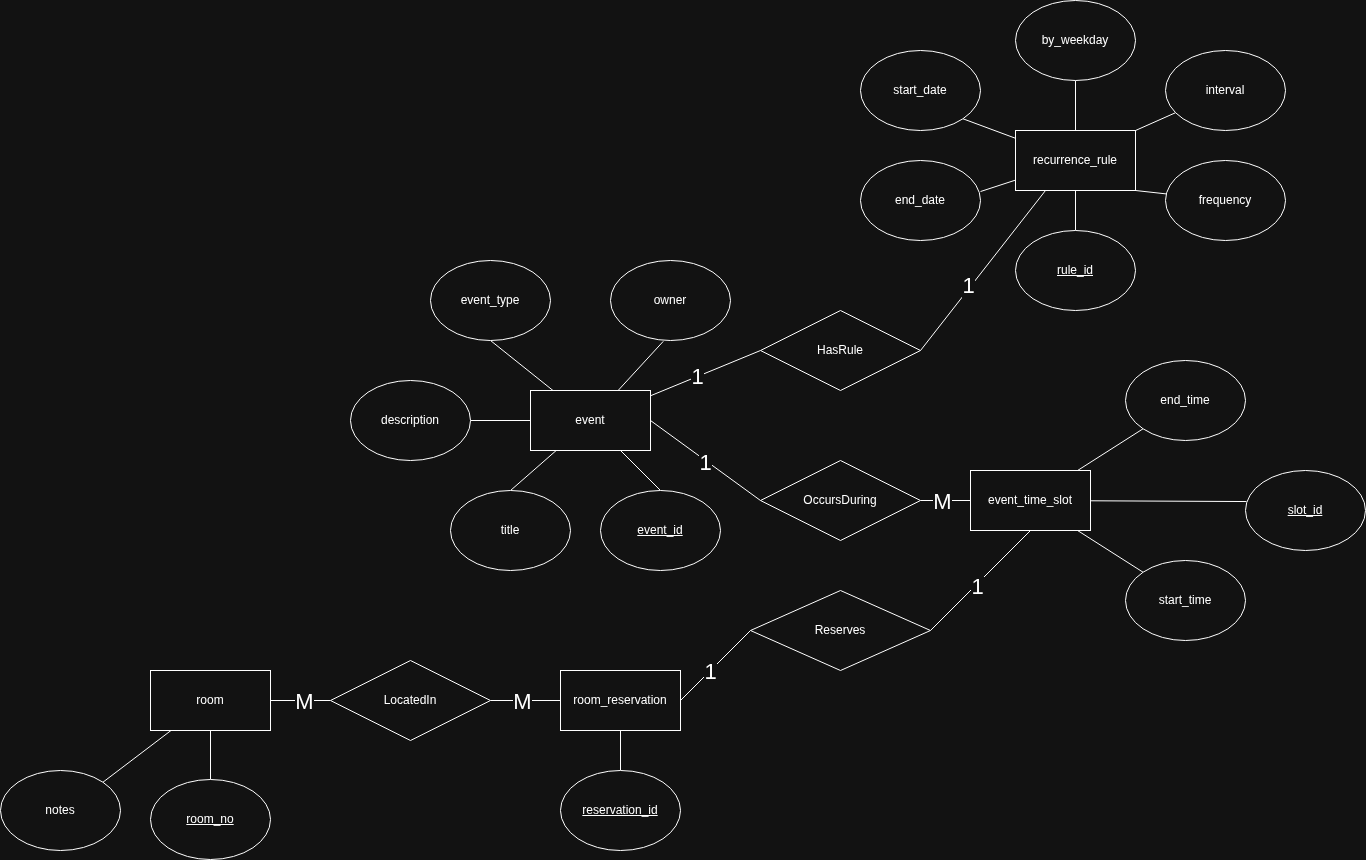

The diagram above was exported from draw.io. Its source (the exported page's mxGraphModel, read from the mxfile embedded in the PNG):
<mxGraphModel dx="2276" dy="1940" grid="1" gridSize="10" guides="1" tooltips="1" connect="1" arrows="1" fold="1" page="1" pageScale="1" pageWidth="850" pageHeight="1100" math="0" shadow="0">
  <root>
    <mxCell id="0" />
    <mxCell id="1" parent="0" />
    <mxCell id="JIYhgwxQ8K3HO4DmyXlp-4" edge="1" parent="1" source="JIYhgwxQ8K3HO4DmyXlp-1" style="rounded=0;orthogonalLoop=1;jettySize=auto;html=1;entryX=0.5;entryY=0;entryDx=0;entryDy=0;endArrow=none;endFill=0;" target="JIYhgwxQ8K3HO4DmyXlp-3">
      <mxGeometry relative="1" as="geometry" />
    </mxCell>
    <mxCell id="wk7IWOMEBX0A9DhUrvgD-3" edge="1" parent="1" source="JIYhgwxQ8K3HO4DmyXlp-1" style="rounded=0;orthogonalLoop=1;jettySize=auto;html=1;entryX=1;entryY=0;entryDx=0;entryDy=0;endArrow=none;endFill=0;" target="wk7IWOMEBX0A9DhUrvgD-2">
      <mxGeometry relative="1" as="geometry" />
    </mxCell>
    <mxCell id="JIYhgwxQ8K3HO4DmyXlp-1" parent="1" style="rounded=0;whiteSpace=wrap;html=1;" value="room" vertex="1">
      <mxGeometry height="60" width="120" x="-290" y="360" as="geometry" />
    </mxCell>
    <mxCell id="JIYhgwxQ8K3HO4DmyXlp-12" edge="1" parent="1" source="JIYhgwxQ8K3HO4DmyXlp-2" style="rounded=0;orthogonalLoop=1;jettySize=auto;html=1;entryX=0.5;entryY=0;entryDx=0;entryDy=0;endArrow=none;endFill=0;" target="JIYhgwxQ8K3HO4DmyXlp-11">
      <mxGeometry relative="1" as="geometry" />
    </mxCell>
    <mxCell id="JIYhgwxQ8K3HO4DmyXlp-14" edge="1" parent="1" source="JIYhgwxQ8K3HO4DmyXlp-2" style="rounded=0;orthogonalLoop=1;jettySize=auto;html=1;entryX=1;entryY=0.5;entryDx=0;entryDy=0;endArrow=none;endFill=0;" target="JIYhgwxQ8K3HO4DmyXlp-13">
      <mxGeometry relative="1" as="geometry" />
    </mxCell>
    <mxCell id="JIYhgwxQ8K3HO4DmyXlp-16" edge="1" parent="1" source="JIYhgwxQ8K3HO4DmyXlp-2" style="rounded=0;orthogonalLoop=1;jettySize=auto;html=1;entryX=0.5;entryY=0;entryDx=0;entryDy=0;endArrow=none;endFill=0;" target="JIYhgwxQ8K3HO4DmyXlp-15">
      <mxGeometry relative="1" as="geometry" />
    </mxCell>
    <mxCell id="JIYhgwxQ8K3HO4DmyXlp-22" edge="1" parent="1" source="JIYhgwxQ8K3HO4DmyXlp-2" style="rounded=0;orthogonalLoop=1;jettySize=auto;html=1;entryX=0.5;entryY=1;entryDx=0;entryDy=0;endArrow=none;endFill=0;" target="JIYhgwxQ8K3HO4DmyXlp-21">
      <mxGeometry relative="1" as="geometry" />
    </mxCell>
    <mxCell id="s8Wj7Ra7zZRVTc4LCRI7-15" edge="1" parent="1" source="JIYhgwxQ8K3HO4DmyXlp-2" style="rounded=0;orthogonalLoop=1;jettySize=auto;html=1;entryX=0;entryY=0.5;entryDx=0;entryDy=0;endArrow=none;endFill=0;" target="s8Wj7Ra7zZRVTc4LCRI7-14">
      <mxGeometry relative="1" as="geometry" />
    </mxCell>
    <mxCell id="s8Wj7Ra7zZRVTc4LCRI7-18" connectable="0" parent="s8Wj7Ra7zZRVTc4LCRI7-15" style="edgeLabel;html=1;align=center;verticalAlign=middle;resizable=0;points=[];fontSize=22;" value="1" vertex="1">
      <mxGeometry relative="1" x="-0.1614" as="geometry">
        <mxPoint as="offset" />
      </mxGeometry>
    </mxCell>
    <mxCell id="JIYhgwxQ8K3HO4DmyXlp-2" parent="1" style="rounded=0;whiteSpace=wrap;html=1;" value="event" vertex="1">
      <mxGeometry height="60" width="120" x="90" y="80" as="geometry" />
    </mxCell>
    <mxCell id="JIYhgwxQ8K3HO4DmyXlp-3" parent="1" style="ellipse;whiteSpace=wrap;html=1;fontStyle=4" value="room_no" vertex="1">
      <mxGeometry height="80" width="120" x="-290" y="469" as="geometry" />
    </mxCell>
    <mxCell id="JIYhgwxQ8K3HO4DmyXlp-11" parent="1" style="ellipse;whiteSpace=wrap;html=1;" value="title" vertex="1">
      <mxGeometry height="80" width="120" x="10" y="180" as="geometry" />
    </mxCell>
    <mxCell id="JIYhgwxQ8K3HO4DmyXlp-13" parent="1" style="ellipse;whiteSpace=wrap;html=1;" value="description" vertex="1">
      <mxGeometry height="80" width="120" x="-90" y="70" as="geometry" />
    </mxCell>
    <mxCell id="JIYhgwxQ8K3HO4DmyXlp-15" parent="1" style="ellipse;whiteSpace=wrap;html=1;fontStyle=4" value="event_id" vertex="1">
      <mxGeometry height="80" width="120" x="160" y="180" as="geometry" />
    </mxCell>
    <mxCell id="JIYhgwxQ8K3HO4DmyXlp-20" edge="1" parent="1" source="JIYhgwxQ8K3HO4DmyXlp-18" style="rounded=0;orthogonalLoop=1;jettySize=auto;html=1;entryX=0.008;entryY=0.388;entryDx=0;entryDy=0;endArrow=none;endFill=0;entryPerimeter=0;" target="JIYhgwxQ8K3HO4DmyXlp-19">
      <mxGeometry relative="1" as="geometry" />
    </mxCell>
    <mxCell id="JIYhgwxQ8K3HO4DmyXlp-24" edge="1" parent="1" source="JIYhgwxQ8K3HO4DmyXlp-18" style="rounded=0;orthogonalLoop=1;jettySize=auto;html=1;entryX=0;entryY=0;entryDx=0;entryDy=0;endArrow=none;endFill=0;" target="JIYhgwxQ8K3HO4DmyXlp-23">
      <mxGeometry relative="1" as="geometry" />
    </mxCell>
    <mxCell id="JIYhgwxQ8K3HO4DmyXlp-26" edge="1" parent="1" source="JIYhgwxQ8K3HO4DmyXlp-18" style="rounded=0;orthogonalLoop=1;jettySize=auto;html=1;entryX=0;entryY=1;entryDx=0;entryDy=0;endArrow=none;endFill=0;" target="JIYhgwxQ8K3HO4DmyXlp-25">
      <mxGeometry relative="1" as="geometry" />
    </mxCell>
    <mxCell id="JIYhgwxQ8K3HO4DmyXlp-18" parent="1" style="rounded=0;whiteSpace=wrap;html=1;" value="event_time_slot" vertex="1">
      <mxGeometry height="60" width="120" x="530" y="160" as="geometry" />
    </mxCell>
    <mxCell id="JIYhgwxQ8K3HO4DmyXlp-19" parent="1" style="ellipse;whiteSpace=wrap;html=1;fontStyle=4" value="slot_id" vertex="1">
      <mxGeometry height="80" width="120" x="805" y="160" as="geometry" />
    </mxCell>
    <mxCell id="JIYhgwxQ8K3HO4DmyXlp-21" parent="1" style="ellipse;whiteSpace=wrap;html=1;" value="event_type" vertex="1">
      <mxGeometry height="80" width="120" x="-10" y="-50" as="geometry" />
    </mxCell>
    <mxCell id="JIYhgwxQ8K3HO4DmyXlp-23" parent="1" style="ellipse;whiteSpace=wrap;html=1;" value="start_time" vertex="1">
      <mxGeometry height="80" width="120" x="685" y="250" as="geometry" />
    </mxCell>
    <mxCell id="JIYhgwxQ8K3HO4DmyXlp-25" parent="1" style="ellipse;whiteSpace=wrap;html=1;" value="end_time" vertex="1">
      <mxGeometry height="80" width="120" x="685" y="50" as="geometry" />
    </mxCell>
    <mxCell id="JIYhgwxQ8K3HO4DmyXlp-31" edge="1" parent="1" source="JIYhgwxQ8K3HO4DmyXlp-29" style="rounded=0;orthogonalLoop=1;jettySize=auto;html=1;entryX=1;entryY=0.5;entryDx=0;entryDy=0;endArrow=none;endFill=0;exitX=0;exitY=0.5;exitDx=0;exitDy=0;" target="JIYhgwxQ8K3HO4DmyXlp-2">
      <mxGeometry relative="1" as="geometry" />
    </mxCell>
    <mxCell id="JIYhgwxQ8K3HO4DmyXlp-35" connectable="0" parent="JIYhgwxQ8K3HO4DmyXlp-31" style="edgeLabel;html=1;align=center;verticalAlign=middle;resizable=0;points=[];" value="&lt;font style=&quot;font-size: 22px;&quot;&gt;1&lt;/font&gt;" vertex="1">
      <mxGeometry relative="1" x="-0.016" y="2" as="geometry">
        <mxPoint as="offset" />
      </mxGeometry>
    </mxCell>
    <mxCell id="JIYhgwxQ8K3HO4DmyXlp-32" edge="1" parent="1" source="JIYhgwxQ8K3HO4DmyXlp-29" style="rounded=0;orthogonalLoop=1;jettySize=auto;html=1;entryX=0;entryY=0.5;entryDx=0;entryDy=0;endArrow=none;endFill=0;exitX=1;exitY=0.5;exitDx=0;exitDy=0;" target="JIYhgwxQ8K3HO4DmyXlp-18">
      <mxGeometry relative="1" as="geometry" />
    </mxCell>
    <mxCell id="VZUD1mPNQj59I4jmF0bm-1" connectable="0" parent="JIYhgwxQ8K3HO4DmyXlp-32" style="edgeLabel;html=1;align=center;verticalAlign=middle;resizable=0;points=[];fontSize=22;" value="M" vertex="1">
      <mxGeometry relative="1" x="-0.1762" y="-1" as="geometry">
        <mxPoint as="offset" />
      </mxGeometry>
    </mxCell>
    <mxCell id="JIYhgwxQ8K3HO4DmyXlp-29" parent="1" style="rhombus;whiteSpace=wrap;html=1;" value="Occurs&lt;span style=&quot;background-color: transparent; color: light-dark(rgb(0, 0, 0), rgb(255, 255, 255));&quot;&gt;During&lt;/span&gt;" vertex="1">
      <mxGeometry height="80" width="160" x="320" y="150" as="geometry" />
    </mxCell>
    <mxCell id="JIYhgwxQ8K3HO4DmyXlp-39" edge="1" parent="1" source="JIYhgwxQ8K3HO4DmyXlp-37" style="rounded=0;orthogonalLoop=1;jettySize=auto;html=1;entryX=0.5;entryY=0;entryDx=0;entryDy=0;endArrow=none;endFill=0;" target="JIYhgwxQ8K3HO4DmyXlp-38">
      <mxGeometry relative="1" as="geometry" />
    </mxCell>
    <mxCell id="JIYhgwxQ8K3HO4DmyXlp-37" parent="1" style="rounded=0;whiteSpace=wrap;html=1;" value="room_reservation" vertex="1">
      <mxGeometry height="60" width="120" x="120" y="360" as="geometry" />
    </mxCell>
    <mxCell id="JIYhgwxQ8K3HO4DmyXlp-38" parent="1" style="ellipse;whiteSpace=wrap;html=1;fontStyle=4" value="reservation_id" vertex="1">
      <mxGeometry height="80" width="120" x="120" y="460" as="geometry" />
    </mxCell>
    <mxCell id="JIYhgwxQ8K3HO4DmyXlp-41" edge="1" parent="1" source="JIYhgwxQ8K3HO4DmyXlp-40" style="rounded=0;orthogonalLoop=1;jettySize=auto;html=1;entryX=1;entryY=0.5;entryDx=0;entryDy=0;endArrow=none;endFill=0;" target="JIYhgwxQ8K3HO4DmyXlp-1">
      <mxGeometry relative="1" as="geometry" />
    </mxCell>
    <mxCell id="JIYhgwxQ8K3HO4DmyXlp-46" connectable="0" parent="JIYhgwxQ8K3HO4DmyXlp-41" style="edgeLabel;html=1;align=center;verticalAlign=middle;resizable=0;points=[];fontSize=22;" value="M" vertex="1">
      <mxGeometry relative="1" x="-0.0944" y="1" as="geometry">
        <mxPoint as="offset" />
      </mxGeometry>
    </mxCell>
    <mxCell id="JIYhgwxQ8K3HO4DmyXlp-42" edge="1" parent="1" source="JIYhgwxQ8K3HO4DmyXlp-40" style="rounded=0;orthogonalLoop=1;jettySize=auto;html=1;entryX=0;entryY=0.5;entryDx=0;entryDy=0;endArrow=none;endFill=0;" target="JIYhgwxQ8K3HO4DmyXlp-37">
      <mxGeometry relative="1" as="geometry" />
    </mxCell>
    <mxCell id="JIYhgwxQ8K3HO4DmyXlp-50" connectable="0" parent="JIYhgwxQ8K3HO4DmyXlp-42" style="edgeLabel;html=1;align=center;verticalAlign=middle;resizable=0;points=[];" value="&lt;font style=&quot;font-size: 22px;&quot;&gt;M&lt;/font&gt;" vertex="1">
      <mxGeometry relative="1" x="-0.1026" y="-1" as="geometry">
        <mxPoint as="offset" />
      </mxGeometry>
    </mxCell>
    <mxCell id="JIYhgwxQ8K3HO4DmyXlp-40" parent="1" style="rhombus;whiteSpace=wrap;html=1;" value="LocatedIn" vertex="1">
      <mxGeometry height="80" width="160" x="-110" y="350" as="geometry" />
    </mxCell>
    <mxCell id="JIYhgwxQ8K3HO4DmyXlp-47" parent="1" style="ellipse;whiteSpace=wrap;html=1;" value="owner" vertex="1">
      <mxGeometry height="80" width="120" x="170" y="-50" as="geometry" />
    </mxCell>
    <mxCell id="JIYhgwxQ8K3HO4DmyXlp-48" edge="1" parent="1" source="JIYhgwxQ8K3HO4DmyXlp-2" style="rounded=0;orthogonalLoop=1;jettySize=auto;html=1;entryX=0.44;entryY=1.01;entryDx=0;entryDy=0;entryPerimeter=0;endArrow=none;endFill=0;" target="JIYhgwxQ8K3HO4DmyXlp-47">
      <mxGeometry relative="1" as="geometry" />
    </mxCell>
    <mxCell id="VZUD1mPNQj59I4jmF0bm-3" edge="1" parent="1" source="VZUD1mPNQj59I4jmF0bm-2" style="rounded=0;orthogonalLoop=1;jettySize=auto;html=1;entryX=0.5;entryY=1;entryDx=0;entryDy=0;endArrow=none;endFill=0;exitX=1;exitY=0.5;exitDx=0;exitDy=0;" target="JIYhgwxQ8K3HO4DmyXlp-18">
      <mxGeometry relative="1" as="geometry" />
    </mxCell>
    <mxCell id="VZUD1mPNQj59I4jmF0bm-6" connectable="0" parent="VZUD1mPNQj59I4jmF0bm-3" style="edgeLabel;html=1;align=center;verticalAlign=middle;resizable=0;points=[];fontSize=22;" value="1" vertex="1">
      <mxGeometry relative="1" x="-0.0982" y="-2" as="geometry">
        <mxPoint as="offset" />
      </mxGeometry>
    </mxCell>
    <mxCell id="VZUD1mPNQj59I4jmF0bm-4" edge="1" parent="1" source="VZUD1mPNQj59I4jmF0bm-2" style="rounded=0;orthogonalLoop=1;jettySize=auto;html=1;entryX=1;entryY=0.5;entryDx=0;entryDy=0;endArrow=none;endFill=0;exitX=0;exitY=0.5;exitDx=0;exitDy=0;" target="JIYhgwxQ8K3HO4DmyXlp-37">
      <mxGeometry relative="1" as="geometry" />
    </mxCell>
    <mxCell id="VZUD1mPNQj59I4jmF0bm-5" connectable="0" parent="VZUD1mPNQj59I4jmF0bm-4" style="edgeLabel;html=1;align=center;verticalAlign=middle;resizable=0;points=[];" value="&lt;font style=&quot;font-size: 22px;&quot;&gt;1&lt;/font&gt;" vertex="1">
      <mxGeometry relative="1" x="0.175" y="1" as="geometry">
        <mxPoint as="offset" />
      </mxGeometry>
    </mxCell>
    <mxCell id="VZUD1mPNQj59I4jmF0bm-2" parent="1" style="rhombus;whiteSpace=wrap;html=1;" value="Reserves" vertex="1">
      <mxGeometry height="80" width="180" x="310" y="280" as="geometry" />
    </mxCell>
    <mxCell id="s8Wj7Ra7zZRVTc4LCRI7-3" edge="1" parent="1" source="s8Wj7Ra7zZRVTc4LCRI7-1" style="rounded=0;orthogonalLoop=1;jettySize=auto;html=1;entryX=0.5;entryY=0;entryDx=0;entryDy=0;endArrow=none;endFill=0;" target="s8Wj7Ra7zZRVTc4LCRI7-2">
      <mxGeometry relative="1" as="geometry" />
    </mxCell>
    <mxCell id="s8Wj7Ra7zZRVTc4LCRI7-13" edge="1" parent="1" source="s8Wj7Ra7zZRVTc4LCRI7-1" style="rounded=0;orthogonalLoop=1;jettySize=auto;html=1;entryX=1;entryY=1;entryDx=0;entryDy=0;endArrow=none;endFill=0;" target="s8Wj7Ra7zZRVTc4LCRI7-10">
      <mxGeometry relative="1" as="geometry" />
    </mxCell>
    <mxCell id="s8Wj7Ra7zZRVTc4LCRI7-1" parent="1" style="rounded=0;whiteSpace=wrap;html=1;" value="recurrence_rule" vertex="1">
      <mxGeometry height="60" width="120" x="575" y="-180" as="geometry" />
    </mxCell>
    <mxCell id="s8Wj7Ra7zZRVTc4LCRI7-2" parent="1" style="ellipse;whiteSpace=wrap;html=1;fontStyle=4" value="rule_id" vertex="1">
      <mxGeometry height="80" width="120" x="575" y="-80" as="geometry" />
    </mxCell>
    <mxCell id="s8Wj7Ra7zZRVTc4LCRI7-7" edge="1" parent="1" source="s8Wj7Ra7zZRVTc4LCRI7-4" style="rounded=0;orthogonalLoop=1;jettySize=auto;html=1;entryX=1;entryY=1;entryDx=0;entryDy=0;endArrow=none;endFill=0;" target="s8Wj7Ra7zZRVTc4LCRI7-1">
      <mxGeometry relative="1" as="geometry" />
    </mxCell>
    <mxCell id="s8Wj7Ra7zZRVTc4LCRI7-4" parent="1" style="ellipse;whiteSpace=wrap;html=1;" value="frequency" vertex="1">
      <mxGeometry height="80" width="120" x="725" y="-150" as="geometry" />
    </mxCell>
    <mxCell id="s8Wj7Ra7zZRVTc4LCRI7-6" edge="1" parent="1" source="s8Wj7Ra7zZRVTc4LCRI7-5" style="rounded=0;orthogonalLoop=1;jettySize=auto;html=1;entryX=1;entryY=0;entryDx=0;entryDy=0;endArrow=none;endFill=0;" target="s8Wj7Ra7zZRVTc4LCRI7-1">
      <mxGeometry relative="1" as="geometry" />
    </mxCell>
    <mxCell id="s8Wj7Ra7zZRVTc4LCRI7-5" parent="1" style="ellipse;whiteSpace=wrap;html=1;" value="interval" vertex="1">
      <mxGeometry height="80" width="120" x="725" y="-260" as="geometry" />
    </mxCell>
    <mxCell id="s8Wj7Ra7zZRVTc4LCRI7-9" edge="1" parent="1" source="s8Wj7Ra7zZRVTc4LCRI7-8" style="rounded=0;orthogonalLoop=1;jettySize=auto;html=1;entryX=0.5;entryY=0;entryDx=0;entryDy=0;endArrow=none;endFill=0;" target="s8Wj7Ra7zZRVTc4LCRI7-1">
      <mxGeometry relative="1" as="geometry" />
    </mxCell>
    <mxCell id="s8Wj7Ra7zZRVTc4LCRI7-8" parent="1" style="ellipse;whiteSpace=wrap;html=1;" value="by_weekday" vertex="1">
      <mxGeometry height="80" width="120" x="575" y="-310" as="geometry" />
    </mxCell>
    <mxCell id="s8Wj7Ra7zZRVTc4LCRI7-10" parent="1" style="ellipse;whiteSpace=wrap;html=1;" value="start_date" vertex="1">
      <mxGeometry height="80" width="120" x="420" y="-260" as="geometry" />
    </mxCell>
    <mxCell id="s8Wj7Ra7zZRVTc4LCRI7-11" parent="1" style="ellipse;whiteSpace=wrap;html=1;" value="end_date" vertex="1">
      <mxGeometry height="80" width="120" x="420" y="-150" as="geometry" />
    </mxCell>
    <mxCell id="s8Wj7Ra7zZRVTc4LCRI7-12" edge="1" parent="1" source="s8Wj7Ra7zZRVTc4LCRI7-1" style="rounded=0;orthogonalLoop=1;jettySize=auto;html=1;entryX=1;entryY=0.388;entryDx=0;entryDy=0;entryPerimeter=0;endArrow=none;endFill=0;" target="s8Wj7Ra7zZRVTc4LCRI7-11">
      <mxGeometry relative="1" as="geometry" />
    </mxCell>
    <mxCell id="s8Wj7Ra7zZRVTc4LCRI7-16" edge="1" parent="1" source="s8Wj7Ra7zZRVTc4LCRI7-14" style="rounded=0;orthogonalLoop=1;jettySize=auto;html=1;entryX=0.25;entryY=1;entryDx=0;entryDy=0;endArrow=none;endFill=0;exitX=1;exitY=0.5;exitDx=0;exitDy=0;" target="s8Wj7Ra7zZRVTc4LCRI7-1">
      <mxGeometry relative="1" as="geometry" />
    </mxCell>
    <mxCell id="s8Wj7Ra7zZRVTc4LCRI7-17" connectable="0" parent="s8Wj7Ra7zZRVTc4LCRI7-16" style="edgeLabel;html=1;align=center;verticalAlign=middle;resizable=0;points=[];" value="&lt;font style=&quot;font-size: 22px;&quot;&gt;1&lt;/font&gt;" vertex="1">
      <mxGeometry relative="1" x="-0.2182" y="2" as="geometry">
        <mxPoint y="-1" as="offset" />
      </mxGeometry>
    </mxCell>
    <mxCell id="s8Wj7Ra7zZRVTc4LCRI7-14" parent="1" style="rhombus;whiteSpace=wrap;html=1;" value="HasRule" vertex="1">
      <mxGeometry height="80" width="160" x="320" as="geometry" />
    </mxCell>
    <mxCell id="wk7IWOMEBX0A9DhUrvgD-2" parent="1" style="ellipse;whiteSpace=wrap;html=1;" value="notes" vertex="1">
      <mxGeometry height="80" width="120" x="-440" y="460" as="geometry" />
    </mxCell>
  </root>
</mxGraphModel>